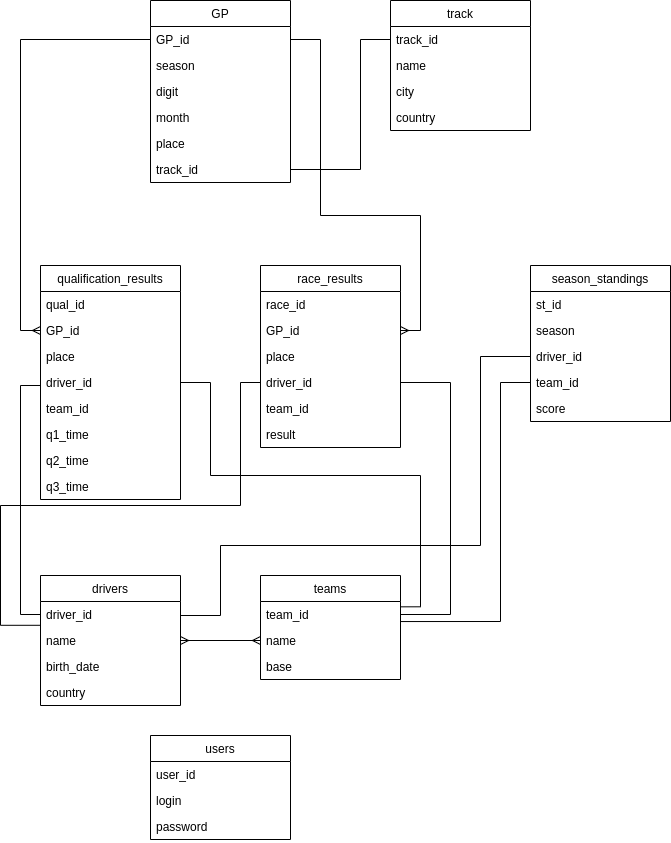

The diagram above was exported from draw.io. Its source (the exported page's mxGraphModel, read from the mxfile embedded in the PNG):
<mxGraphModel dx="799" dy="600" grid="1" gridSize="10" guides="1" tooltips="1" connect="1" arrows="1" fold="1" page="1" pageScale="1" pageWidth="850" pageHeight="1100" math="0" shadow="0">
  <root>
    <mxCell id="0" />
    <mxCell id="1" parent="0" />
    <mxCell id="FFRicbxJ-NDHK0MO_W3S-4" value="GP" style="swimlane;fontStyle=0;childLayout=stackLayout;horizontal=1;startSize=26;fillColor=none;horizontalStack=0;resizeParent=1;resizeParentMax=0;resizeLast=0;collapsible=1;marginBottom=0;" parent="1" vertex="1">
      <mxGeometry x="250" y="225" width="140" height="182" as="geometry">
        <mxRectangle x="355" y="200" width="60" height="30" as="alternateBounds" />
      </mxGeometry>
    </mxCell>
    <mxCell id="FFRicbxJ-NDHK0MO_W3S-5" value="GP_id" style="text;strokeColor=none;fillColor=none;align=left;verticalAlign=top;spacingLeft=4;spacingRight=4;overflow=hidden;rotatable=0;points=[[0,0.5],[1,0.5]];portConstraint=eastwest;" parent="FFRicbxJ-NDHK0MO_W3S-4" vertex="1">
      <mxGeometry y="26" width="140" height="26" as="geometry" />
    </mxCell>
    <mxCell id="FFRicbxJ-NDHK0MO_W3S-6" value="season" style="text;strokeColor=none;fillColor=none;align=left;verticalAlign=top;spacingLeft=4;spacingRight=4;overflow=hidden;rotatable=0;points=[[0,0.5],[1,0.5]];portConstraint=eastwest;" parent="FFRicbxJ-NDHK0MO_W3S-4" vertex="1">
      <mxGeometry y="52" width="140" height="26" as="geometry" />
    </mxCell>
    <mxCell id="FFRicbxJ-NDHK0MO_W3S-7" value="digit" style="text;strokeColor=none;fillColor=none;align=left;verticalAlign=top;spacingLeft=4;spacingRight=4;overflow=hidden;rotatable=0;points=[[0,0.5],[1,0.5]];portConstraint=eastwest;" parent="FFRicbxJ-NDHK0MO_W3S-4" vertex="1">
      <mxGeometry y="78" width="140" height="26" as="geometry" />
    </mxCell>
    <mxCell id="FFRicbxJ-NDHK0MO_W3S-10" value="month" style="text;strokeColor=none;fillColor=none;align=left;verticalAlign=top;spacingLeft=4;spacingRight=4;overflow=hidden;rotatable=0;points=[[0,0.5],[1,0.5]];portConstraint=eastwest;" parent="FFRicbxJ-NDHK0MO_W3S-4" vertex="1">
      <mxGeometry y="104" width="140" height="26" as="geometry" />
    </mxCell>
    <mxCell id="FFRicbxJ-NDHK0MO_W3S-11" value="place" style="text;strokeColor=none;fillColor=none;align=left;verticalAlign=top;spacingLeft=4;spacingRight=4;overflow=hidden;rotatable=0;points=[[0,0.5],[1,0.5]];portConstraint=eastwest;" parent="FFRicbxJ-NDHK0MO_W3S-4" vertex="1">
      <mxGeometry y="130" width="140" height="26" as="geometry" />
    </mxCell>
    <mxCell id="FFRicbxJ-NDHK0MO_W3S-12" value="track_id" style="text;strokeColor=none;fillColor=none;align=left;verticalAlign=top;spacingLeft=4;spacingRight=4;overflow=hidden;rotatable=0;points=[[0,0.5],[1,0.5]];portConstraint=eastwest;" parent="FFRicbxJ-NDHK0MO_W3S-4" vertex="1">
      <mxGeometry y="156" width="140" height="26" as="geometry" />
    </mxCell>
    <mxCell id="FFRicbxJ-NDHK0MO_W3S-13" value="qualification_results" style="swimlane;fontStyle=0;childLayout=stackLayout;horizontal=1;startSize=26;fillColor=none;horizontalStack=0;resizeParent=1;resizeParentMax=0;resizeLast=0;collapsible=1;marginBottom=0;" parent="1" vertex="1">
      <mxGeometry x="140" y="490" width="140" height="234" as="geometry">
        <mxRectangle x="355" y="200" width="60" height="30" as="alternateBounds" />
      </mxGeometry>
    </mxCell>
    <mxCell id="FFRicbxJ-NDHK0MO_W3S-14" value="qual_id" style="text;strokeColor=none;fillColor=none;align=left;verticalAlign=top;spacingLeft=4;spacingRight=4;overflow=hidden;rotatable=0;points=[[0,0.5],[1,0.5]];portConstraint=eastwest;" parent="FFRicbxJ-NDHK0MO_W3S-13" vertex="1">
      <mxGeometry y="26" width="140" height="26" as="geometry" />
    </mxCell>
    <mxCell id="FFRicbxJ-NDHK0MO_W3S-15" value="GP_id" style="text;strokeColor=none;fillColor=none;align=left;verticalAlign=top;spacingLeft=4;spacingRight=4;overflow=hidden;rotatable=0;points=[[0,0.5],[1,0.5]];portConstraint=eastwest;" parent="FFRicbxJ-NDHK0MO_W3S-13" vertex="1">
      <mxGeometry y="52" width="140" height="26" as="geometry" />
    </mxCell>
    <mxCell id="qLEBouBP5N4XIVjbj_nl-1" value="place" style="text;strokeColor=none;fillColor=none;align=left;verticalAlign=top;spacingLeft=4;spacingRight=4;overflow=hidden;rotatable=0;points=[[0,0.5],[1,0.5]];portConstraint=eastwest;" vertex="1" parent="FFRicbxJ-NDHK0MO_W3S-13">
      <mxGeometry y="78" width="140" height="26" as="geometry" />
    </mxCell>
    <mxCell id="FFRicbxJ-NDHK0MO_W3S-16" value="driver_id" style="text;strokeColor=none;fillColor=none;align=left;verticalAlign=top;spacingLeft=4;spacingRight=4;overflow=hidden;rotatable=0;points=[[0,0.5],[1,0.5]];portConstraint=eastwest;" parent="FFRicbxJ-NDHK0MO_W3S-13" vertex="1">
      <mxGeometry y="104" width="140" height="26" as="geometry" />
    </mxCell>
    <mxCell id="FFRicbxJ-NDHK0MO_W3S-17" value="team_id" style="text;strokeColor=none;fillColor=none;align=left;verticalAlign=top;spacingLeft=4;spacingRight=4;overflow=hidden;rotatable=0;points=[[0,0.5],[1,0.5]];portConstraint=eastwest;" parent="FFRicbxJ-NDHK0MO_W3S-13" vertex="1">
      <mxGeometry y="130" width="140" height="26" as="geometry" />
    </mxCell>
    <mxCell id="FFRicbxJ-NDHK0MO_W3S-18" value="q1_time" style="text;strokeColor=none;fillColor=none;align=left;verticalAlign=top;spacingLeft=4;spacingRight=4;overflow=hidden;rotatable=0;points=[[0,0.5],[1,0.5]];portConstraint=eastwest;" parent="FFRicbxJ-NDHK0MO_W3S-13" vertex="1">
      <mxGeometry y="156" width="140" height="26" as="geometry" />
    </mxCell>
    <mxCell id="FFRicbxJ-NDHK0MO_W3S-19" value="q2_time" style="text;strokeColor=none;fillColor=none;align=left;verticalAlign=top;spacingLeft=4;spacingRight=4;overflow=hidden;rotatable=0;points=[[0,0.5],[1,0.5]];portConstraint=eastwest;" parent="FFRicbxJ-NDHK0MO_W3S-13" vertex="1">
      <mxGeometry y="182" width="140" height="26" as="geometry" />
    </mxCell>
    <mxCell id="FFRicbxJ-NDHK0MO_W3S-20" value="q3_time" style="text;strokeColor=none;fillColor=none;align=left;verticalAlign=top;spacingLeft=4;spacingRight=4;overflow=hidden;rotatable=0;points=[[0,0.5],[1,0.5]];portConstraint=eastwest;" parent="FFRicbxJ-NDHK0MO_W3S-13" vertex="1">
      <mxGeometry y="208" width="140" height="26" as="geometry" />
    </mxCell>
    <mxCell id="FFRicbxJ-NDHK0MO_W3S-21" value="race_results" style="swimlane;fontStyle=0;childLayout=stackLayout;horizontal=1;startSize=26;fillColor=none;horizontalStack=0;resizeParent=1;resizeParentMax=0;resizeLast=0;collapsible=1;marginBottom=0;" parent="1" vertex="1">
      <mxGeometry x="360" y="490" width="140" height="182" as="geometry">
        <mxRectangle x="355" y="200" width="60" height="30" as="alternateBounds" />
      </mxGeometry>
    </mxCell>
    <mxCell id="FFRicbxJ-NDHK0MO_W3S-22" value="race_id" style="text;strokeColor=none;fillColor=none;align=left;verticalAlign=top;spacingLeft=4;spacingRight=4;overflow=hidden;rotatable=0;points=[[0,0.5],[1,0.5]];portConstraint=eastwest;" parent="FFRicbxJ-NDHK0MO_W3S-21" vertex="1">
      <mxGeometry y="26" width="140" height="26" as="geometry" />
    </mxCell>
    <mxCell id="FFRicbxJ-NDHK0MO_W3S-23" value="GP_id" style="text;strokeColor=none;fillColor=none;align=left;verticalAlign=top;spacingLeft=4;spacingRight=4;overflow=hidden;rotatable=0;points=[[0,0.5],[1,0.5]];portConstraint=eastwest;" parent="FFRicbxJ-NDHK0MO_W3S-21" vertex="1">
      <mxGeometry y="52" width="140" height="26" as="geometry" />
    </mxCell>
    <mxCell id="qLEBouBP5N4XIVjbj_nl-2" value="place" style="text;strokeColor=none;fillColor=none;align=left;verticalAlign=top;spacingLeft=4;spacingRight=4;overflow=hidden;rotatable=0;points=[[0,0.5],[1,0.5]];portConstraint=eastwest;" vertex="1" parent="FFRicbxJ-NDHK0MO_W3S-21">
      <mxGeometry y="78" width="140" height="26" as="geometry" />
    </mxCell>
    <mxCell id="FFRicbxJ-NDHK0MO_W3S-24" value="driver_id" style="text;strokeColor=none;fillColor=none;align=left;verticalAlign=top;spacingLeft=4;spacingRight=4;overflow=hidden;rotatable=0;points=[[0,0.5],[1,0.5]];portConstraint=eastwest;" parent="FFRicbxJ-NDHK0MO_W3S-21" vertex="1">
      <mxGeometry y="104" width="140" height="26" as="geometry" />
    </mxCell>
    <mxCell id="FFRicbxJ-NDHK0MO_W3S-25" value="team_id" style="text;strokeColor=none;fillColor=none;align=left;verticalAlign=top;spacingLeft=4;spacingRight=4;overflow=hidden;rotatable=0;points=[[0,0.5],[1,0.5]];portConstraint=eastwest;" parent="FFRicbxJ-NDHK0MO_W3S-21" vertex="1">
      <mxGeometry y="130" width="140" height="26" as="geometry" />
    </mxCell>
    <mxCell id="FFRicbxJ-NDHK0MO_W3S-26" value="result" style="text;strokeColor=none;fillColor=none;align=left;verticalAlign=top;spacingLeft=4;spacingRight=4;overflow=hidden;rotatable=0;points=[[0,0.5],[1,0.5]];portConstraint=eastwest;" parent="FFRicbxJ-NDHK0MO_W3S-21" vertex="1">
      <mxGeometry y="156" width="140" height="26" as="geometry" />
    </mxCell>
    <mxCell id="FFRicbxJ-NDHK0MO_W3S-29" value="drivers" style="swimlane;fontStyle=0;childLayout=stackLayout;horizontal=1;startSize=26;fillColor=none;horizontalStack=0;resizeParent=1;resizeParentMax=0;resizeLast=0;collapsible=1;marginBottom=0;" parent="1" vertex="1">
      <mxGeometry x="140" y="800" width="140" height="130" as="geometry">
        <mxRectangle x="355" y="200" width="60" height="30" as="alternateBounds" />
      </mxGeometry>
    </mxCell>
    <mxCell id="FFRicbxJ-NDHK0MO_W3S-30" value="driver_id" style="text;strokeColor=none;fillColor=none;align=left;verticalAlign=top;spacingLeft=4;spacingRight=4;overflow=hidden;rotatable=0;points=[[0,0.5],[1,0.5]];portConstraint=eastwest;" parent="FFRicbxJ-NDHK0MO_W3S-29" vertex="1">
      <mxGeometry y="26" width="140" height="26" as="geometry" />
    </mxCell>
    <mxCell id="FFRicbxJ-NDHK0MO_W3S-31" value="name" style="text;strokeColor=none;fillColor=none;align=left;verticalAlign=top;spacingLeft=4;spacingRight=4;overflow=hidden;rotatable=0;points=[[0,0.5],[1,0.5]];portConstraint=eastwest;" parent="FFRicbxJ-NDHK0MO_W3S-29" vertex="1">
      <mxGeometry y="52" width="140" height="26" as="geometry" />
    </mxCell>
    <mxCell id="FFRicbxJ-NDHK0MO_W3S-32" value="birth_date" style="text;strokeColor=none;fillColor=none;align=left;verticalAlign=top;spacingLeft=4;spacingRight=4;overflow=hidden;rotatable=0;points=[[0,0.5],[1,0.5]];portConstraint=eastwest;" parent="FFRicbxJ-NDHK0MO_W3S-29" vertex="1">
      <mxGeometry y="78" width="140" height="26" as="geometry" />
    </mxCell>
    <mxCell id="FFRicbxJ-NDHK0MO_W3S-33" value="country" style="text;strokeColor=none;fillColor=none;align=left;verticalAlign=top;spacingLeft=4;spacingRight=4;overflow=hidden;rotatable=0;points=[[0,0.5],[1,0.5]];portConstraint=eastwest;" parent="FFRicbxJ-NDHK0MO_W3S-29" vertex="1">
      <mxGeometry y="104" width="140" height="26" as="geometry" />
    </mxCell>
    <mxCell id="FFRicbxJ-NDHK0MO_W3S-36" value="teams" style="swimlane;fontStyle=0;childLayout=stackLayout;horizontal=1;startSize=26;fillColor=none;horizontalStack=0;resizeParent=1;resizeParentMax=0;resizeLast=0;collapsible=1;marginBottom=0;" parent="1" vertex="1">
      <mxGeometry x="360" y="800" width="140" height="104" as="geometry">
        <mxRectangle x="355" y="200" width="60" height="30" as="alternateBounds" />
      </mxGeometry>
    </mxCell>
    <mxCell id="FFRicbxJ-NDHK0MO_W3S-37" value="team_id" style="text;strokeColor=none;fillColor=none;align=left;verticalAlign=top;spacingLeft=4;spacingRight=4;overflow=hidden;rotatable=0;points=[[0,0.5],[1,0.5]];portConstraint=eastwest;" parent="FFRicbxJ-NDHK0MO_W3S-36" vertex="1">
      <mxGeometry y="26" width="140" height="26" as="geometry" />
    </mxCell>
    <mxCell id="FFRicbxJ-NDHK0MO_W3S-38" value="name" style="text;strokeColor=none;fillColor=none;align=left;verticalAlign=top;spacingLeft=4;spacingRight=4;overflow=hidden;rotatable=0;points=[[0,0.5],[1,0.5]];portConstraint=eastwest;" parent="FFRicbxJ-NDHK0MO_W3S-36" vertex="1">
      <mxGeometry y="52" width="140" height="26" as="geometry" />
    </mxCell>
    <mxCell id="FFRicbxJ-NDHK0MO_W3S-39" value="base" style="text;strokeColor=none;fillColor=none;align=left;verticalAlign=top;spacingLeft=4;spacingRight=4;overflow=hidden;rotatable=0;points=[[0,0.5],[1,0.5]];portConstraint=eastwest;" parent="FFRicbxJ-NDHK0MO_W3S-36" vertex="1">
      <mxGeometry y="78" width="140" height="26" as="geometry" />
    </mxCell>
    <mxCell id="FFRicbxJ-NDHK0MO_W3S-41" value="" style="fontSize=12;html=1;endArrow=ERmany;rounded=0;entryX=0;entryY=0.5;entryDx=0;entryDy=0;exitX=0;exitY=0.5;exitDx=0;exitDy=0;edgeStyle=orthogonalEdgeStyle;" parent="1" source="FFRicbxJ-NDHK0MO_W3S-5" target="FFRicbxJ-NDHK0MO_W3S-15" edge="1">
      <mxGeometry width="100" height="100" relative="1" as="geometry">
        <mxPoint x="130" y="440" as="sourcePoint" />
        <mxPoint x="770" y="150" as="targetPoint" />
        <Array as="points">
          <mxPoint x="120" y="264" />
          <mxPoint x="120" y="555" />
        </Array>
      </mxGeometry>
    </mxCell>
    <mxCell id="FFRicbxJ-NDHK0MO_W3S-42" value="" style="edgeStyle=orthogonalEdgeStyle;fontSize=12;html=1;endArrow=ERmany;startArrow=ERmany;rounded=0;exitX=1;exitY=0.5;exitDx=0;exitDy=0;entryX=0;entryY=0.5;entryDx=0;entryDy=0;" parent="1" source="FFRicbxJ-NDHK0MO_W3S-31" target="FFRicbxJ-NDHK0MO_W3S-38" edge="1">
      <mxGeometry width="100" height="100" relative="1" as="geometry">
        <mxPoint x="230" y="114" as="sourcePoint" />
        <mxPoint x="330" y="14" as="targetPoint" />
      </mxGeometry>
    </mxCell>
    <mxCell id="FFRicbxJ-NDHK0MO_W3S-45" value="track" style="swimlane;fontStyle=0;childLayout=stackLayout;horizontal=1;startSize=26;fillColor=none;horizontalStack=0;resizeParent=1;resizeParentMax=0;resizeLast=0;collapsible=1;marginBottom=0;" parent="1" vertex="1">
      <mxGeometry x="490" y="225" width="140" height="130" as="geometry">
        <mxRectangle x="355" y="200" width="60" height="30" as="alternateBounds" />
      </mxGeometry>
    </mxCell>
    <mxCell id="FFRicbxJ-NDHK0MO_W3S-46" value="track_id" style="text;strokeColor=none;fillColor=none;align=left;verticalAlign=top;spacingLeft=4;spacingRight=4;overflow=hidden;rotatable=0;points=[[0,0.5],[1,0.5]];portConstraint=eastwest;" parent="FFRicbxJ-NDHK0MO_W3S-45" vertex="1">
      <mxGeometry y="26" width="140" height="26" as="geometry" />
    </mxCell>
    <mxCell id="FFRicbxJ-NDHK0MO_W3S-47" value="name" style="text;strokeColor=none;fillColor=none;align=left;verticalAlign=top;spacingLeft=4;spacingRight=4;overflow=hidden;rotatable=0;points=[[0,0.5],[1,0.5]];portConstraint=eastwest;" parent="FFRicbxJ-NDHK0MO_W3S-45" vertex="1">
      <mxGeometry y="52" width="140" height="26" as="geometry" />
    </mxCell>
    <mxCell id="FFRicbxJ-NDHK0MO_W3S-48" value="city" style="text;strokeColor=none;fillColor=none;align=left;verticalAlign=top;spacingLeft=4;spacingRight=4;overflow=hidden;rotatable=0;points=[[0,0.5],[1,0.5]];portConstraint=eastwest;" parent="FFRicbxJ-NDHK0MO_W3S-45" vertex="1">
      <mxGeometry y="78" width="140" height="26" as="geometry" />
    </mxCell>
    <mxCell id="FFRicbxJ-NDHK0MO_W3S-49" value="country" style="text;strokeColor=none;fillColor=none;align=left;verticalAlign=top;spacingLeft=4;spacingRight=4;overflow=hidden;rotatable=0;points=[[0,0.5],[1,0.5]];portConstraint=eastwest;" parent="FFRicbxJ-NDHK0MO_W3S-45" vertex="1">
      <mxGeometry y="104" width="140" height="26" as="geometry" />
    </mxCell>
    <mxCell id="FFRicbxJ-NDHK0MO_W3S-51" value="" style="endArrow=none;html=1;rounded=0;entryX=0;entryY=0.5;entryDx=0;entryDy=0;exitX=1;exitY=0.5;exitDx=0;exitDy=0;edgeStyle=orthogonalEdgeStyle;" parent="1" source="FFRicbxJ-NDHK0MO_W3S-12" target="FFRicbxJ-NDHK0MO_W3S-46" edge="1">
      <mxGeometry relative="1" as="geometry">
        <mxPoint x="214.98000000000002" y="340.00199999999995" as="sourcePoint" />
        <mxPoint x="450" y="438.99" as="targetPoint" />
        <Array as="points">
          <mxPoint x="460" y="394" />
          <mxPoint x="460" y="264" />
        </Array>
      </mxGeometry>
    </mxCell>
    <mxCell id="FFRicbxJ-NDHK0MO_W3S-52" value="" style="fontSize=12;html=1;endArrow=ERmany;rounded=0;entryX=1;entryY=0.5;entryDx=0;entryDy=0;exitX=1;exitY=0.5;exitDx=0;exitDy=0;edgeStyle=orthogonalEdgeStyle;" parent="1" source="FFRicbxJ-NDHK0MO_W3S-5" target="FFRicbxJ-NDHK0MO_W3S-23" edge="1">
      <mxGeometry width="100" height="100" relative="1" as="geometry">
        <mxPoint x="140" y="441.89599999999996" as="sourcePoint" />
        <mxPoint x="140" y="540" as="targetPoint" />
        <Array as="points">
          <mxPoint x="420" y="264" />
          <mxPoint x="420" y="440" />
          <mxPoint x="520" y="440" />
          <mxPoint x="520" y="555" />
        </Array>
      </mxGeometry>
    </mxCell>
    <mxCell id="FFRicbxJ-NDHK0MO_W3S-53" value="" style="endArrow=none;html=1;rounded=0;entryX=0;entryY=0.5;entryDx=0;entryDy=0;exitX=0;exitY=0.5;exitDx=0;exitDy=0;edgeStyle=orthogonalEdgeStyle;" parent="1" source="FFRicbxJ-NDHK0MO_W3S-30" target="FFRicbxJ-NDHK0MO_W3S-16" edge="1">
      <mxGeometry relative="1" as="geometry">
        <mxPoint x="60" y="180" as="sourcePoint" />
        <mxPoint x="330" y="180" as="targetPoint" />
        <Array as="points">
          <mxPoint x="120" y="839" />
          <mxPoint x="120" y="610" />
          <mxPoint x="140" y="610" />
        </Array>
      </mxGeometry>
    </mxCell>
    <mxCell id="FFRicbxJ-NDHK0MO_W3S-54" value="" style="endArrow=none;html=1;rounded=0;entryX=0;entryY=0.5;entryDx=0;entryDy=0;edgeStyle=orthogonalEdgeStyle;exitX=0.003;exitY=0.915;exitDx=0;exitDy=0;exitPerimeter=0;" parent="1" source="FFRicbxJ-NDHK0MO_W3S-30" target="FFRicbxJ-NDHK0MO_W3S-24" edge="1">
      <mxGeometry relative="1" as="geometry">
        <mxPoint x="60" y="59" as="sourcePoint" />
        <mxPoint x="70" y="630.9999999999998" as="targetPoint" />
        <Array as="points">
          <mxPoint x="100" y="850" />
          <mxPoint x="100" y="730" />
          <mxPoint x="340" y="730" />
          <mxPoint x="340" y="607" />
        </Array>
      </mxGeometry>
    </mxCell>
    <mxCell id="FFRicbxJ-NDHK0MO_W3S-55" value="" style="endArrow=none;html=1;rounded=0;exitX=0.998;exitY=0.205;exitDx=0;exitDy=0;edgeStyle=orthogonalEdgeStyle;entryX=1;entryY=0.5;entryDx=0;entryDy=0;exitPerimeter=0;" parent="1" source="FFRicbxJ-NDHK0MO_W3S-37" target="FFRicbxJ-NDHK0MO_W3S-17" edge="1">
      <mxGeometry relative="1" as="geometry">
        <mxPoint x="70" y="59" as="sourcePoint" />
        <mxPoint x="330" y="650" as="targetPoint" />
        <Array as="points">
          <mxPoint x="520" y="831" />
          <mxPoint x="520" y="700" />
          <mxPoint x="310" y="700" />
          <mxPoint x="310" y="607" />
        </Array>
      </mxGeometry>
    </mxCell>
    <mxCell id="FFRicbxJ-NDHK0MO_W3S-56" value="" style="endArrow=none;html=1;rounded=0;entryX=1;entryY=0.5;entryDx=0;entryDy=0;exitX=1;exitY=0.5;exitDx=0;exitDy=0;edgeStyle=orthogonalEdgeStyle;" parent="1" source="FFRicbxJ-NDHK0MO_W3S-37" target="FFRicbxJ-NDHK0MO_W3S-25" edge="1">
      <mxGeometry relative="1" as="geometry">
        <mxPoint x="530" y="59" as="sourcePoint" />
        <mxPoint x="210" y="656.9999999999998" as="targetPoint" />
        <Array as="points">
          <mxPoint x="550" y="839" />
          <mxPoint x="550" y="607" />
        </Array>
      </mxGeometry>
    </mxCell>
    <mxCell id="1bljtkgT_q7jZrig0ekz-1" value="users" style="swimlane;fontStyle=0;childLayout=stackLayout;horizontal=1;startSize=26;fillColor=none;horizontalStack=0;resizeParent=1;resizeParentMax=0;resizeLast=0;collapsible=1;marginBottom=0;" parent="1" vertex="1">
      <mxGeometry x="250" y="960" width="140" height="104" as="geometry">
        <mxRectangle x="355" y="200" width="60" height="30" as="alternateBounds" />
      </mxGeometry>
    </mxCell>
    <mxCell id="1bljtkgT_q7jZrig0ekz-2" value="user_id" style="text;strokeColor=none;fillColor=none;align=left;verticalAlign=top;spacingLeft=4;spacingRight=4;overflow=hidden;rotatable=0;points=[[0,0.5],[1,0.5]];portConstraint=eastwest;" parent="1bljtkgT_q7jZrig0ekz-1" vertex="1">
      <mxGeometry y="26" width="140" height="26" as="geometry" />
    </mxCell>
    <mxCell id="1bljtkgT_q7jZrig0ekz-3" value="login" style="text;strokeColor=none;fillColor=none;align=left;verticalAlign=top;spacingLeft=4;spacingRight=4;overflow=hidden;rotatable=0;points=[[0,0.5],[1,0.5]];portConstraint=eastwest;" parent="1bljtkgT_q7jZrig0ekz-1" vertex="1">
      <mxGeometry y="52" width="140" height="26" as="geometry" />
    </mxCell>
    <mxCell id="1bljtkgT_q7jZrig0ekz-4" value="password" style="text;strokeColor=none;fillColor=none;align=left;verticalAlign=top;spacingLeft=4;spacingRight=4;overflow=hidden;rotatable=0;points=[[0,0.5],[1,0.5]];portConstraint=eastwest;" parent="1bljtkgT_q7jZrig0ekz-1" vertex="1">
      <mxGeometry y="78" width="140" height="26" as="geometry" />
    </mxCell>
    <mxCell id="RCyvbx52bsUD-iqMb32U-1" value="season_standings" style="swimlane;fontStyle=0;childLayout=stackLayout;horizontal=1;startSize=26;fillColor=none;horizontalStack=0;resizeParent=1;resizeParentMax=0;resizeLast=0;collapsible=1;marginBottom=0;" parent="1" vertex="1">
      <mxGeometry x="630" y="490" width="140" height="156" as="geometry">
        <mxRectangle x="355" y="200" width="60" height="30" as="alternateBounds" />
      </mxGeometry>
    </mxCell>
    <mxCell id="RCyvbx52bsUD-iqMb32U-2" value="st_id" style="text;strokeColor=none;fillColor=none;align=left;verticalAlign=top;spacingLeft=4;spacingRight=4;overflow=hidden;rotatable=0;points=[[0,0.5],[1,0.5]];portConstraint=eastwest;" parent="RCyvbx52bsUD-iqMb32U-1" vertex="1">
      <mxGeometry y="26" width="140" height="26" as="geometry" />
    </mxCell>
    <mxCell id="RCyvbx52bsUD-iqMb32U-3" value="season" style="text;strokeColor=none;fillColor=none;align=left;verticalAlign=top;spacingLeft=4;spacingRight=4;overflow=hidden;rotatable=0;points=[[0,0.5],[1,0.5]];portConstraint=eastwest;" parent="RCyvbx52bsUD-iqMb32U-1" vertex="1">
      <mxGeometry y="52" width="140" height="26" as="geometry" />
    </mxCell>
    <mxCell id="RCyvbx52bsUD-iqMb32U-4" value="driver_id" style="text;strokeColor=none;fillColor=none;align=left;verticalAlign=top;spacingLeft=4;spacingRight=4;overflow=hidden;rotatable=0;points=[[0,0.5],[1,0.5]];portConstraint=eastwest;" parent="RCyvbx52bsUD-iqMb32U-1" vertex="1">
      <mxGeometry y="78" width="140" height="26" as="geometry" />
    </mxCell>
    <mxCell id="RCyvbx52bsUD-iqMb32U-5" value="team_id" style="text;strokeColor=none;fillColor=none;align=left;verticalAlign=top;spacingLeft=4;spacingRight=4;overflow=hidden;rotatable=0;points=[[0,0.5],[1,0.5]];portConstraint=eastwest;" parent="RCyvbx52bsUD-iqMb32U-1" vertex="1">
      <mxGeometry y="104" width="140" height="26" as="geometry" />
    </mxCell>
    <mxCell id="RCyvbx52bsUD-iqMb32U-6" value="score" style="text;strokeColor=none;fillColor=none;align=left;verticalAlign=top;spacingLeft=4;spacingRight=4;overflow=hidden;rotatable=0;points=[[0,0.5],[1,0.5]];portConstraint=eastwest;" parent="RCyvbx52bsUD-iqMb32U-1" vertex="1">
      <mxGeometry y="130" width="140" height="26" as="geometry" />
    </mxCell>
    <mxCell id="RCyvbx52bsUD-iqMb32U-9" value="" style="endArrow=none;html=1;rounded=0;exitX=1;exitY=0.5;exitDx=0;exitDy=0;edgeStyle=orthogonalEdgeStyle;entryX=0;entryY=0.5;entryDx=0;entryDy=0;" parent="1" source="FFRicbxJ-NDHK0MO_W3S-30" target="RCyvbx52bsUD-iqMb32U-4" edge="1">
      <mxGeometry relative="1" as="geometry">
        <mxPoint x="510" y="841" as="sourcePoint" />
        <mxPoint x="290" y="617" as="targetPoint" />
        <Array as="points">
          <mxPoint x="280" y="840" />
          <mxPoint x="320" y="840" />
          <mxPoint x="320" y="770" />
          <mxPoint x="580" y="770" />
          <mxPoint x="580" y="581" />
        </Array>
      </mxGeometry>
    </mxCell>
    <mxCell id="RCyvbx52bsUD-iqMb32U-10" value="" style="endArrow=none;html=1;rounded=0;exitX=0.997;exitY=0.771;exitDx=0;exitDy=0;edgeStyle=orthogonalEdgeStyle;entryX=0;entryY=0.5;entryDx=0;entryDy=0;exitPerimeter=0;" parent="1" source="FFRicbxJ-NDHK0MO_W3S-37" target="RCyvbx52bsUD-iqMb32U-5" edge="1">
      <mxGeometry relative="1" as="geometry">
        <mxPoint x="290" y="849" as="sourcePoint" />
        <mxPoint x="640" y="591" as="targetPoint" />
        <Array as="points">
          <mxPoint x="600" y="846" />
          <mxPoint x="600" y="607" />
        </Array>
      </mxGeometry>
    </mxCell>
  </root>
</mxGraphModel>